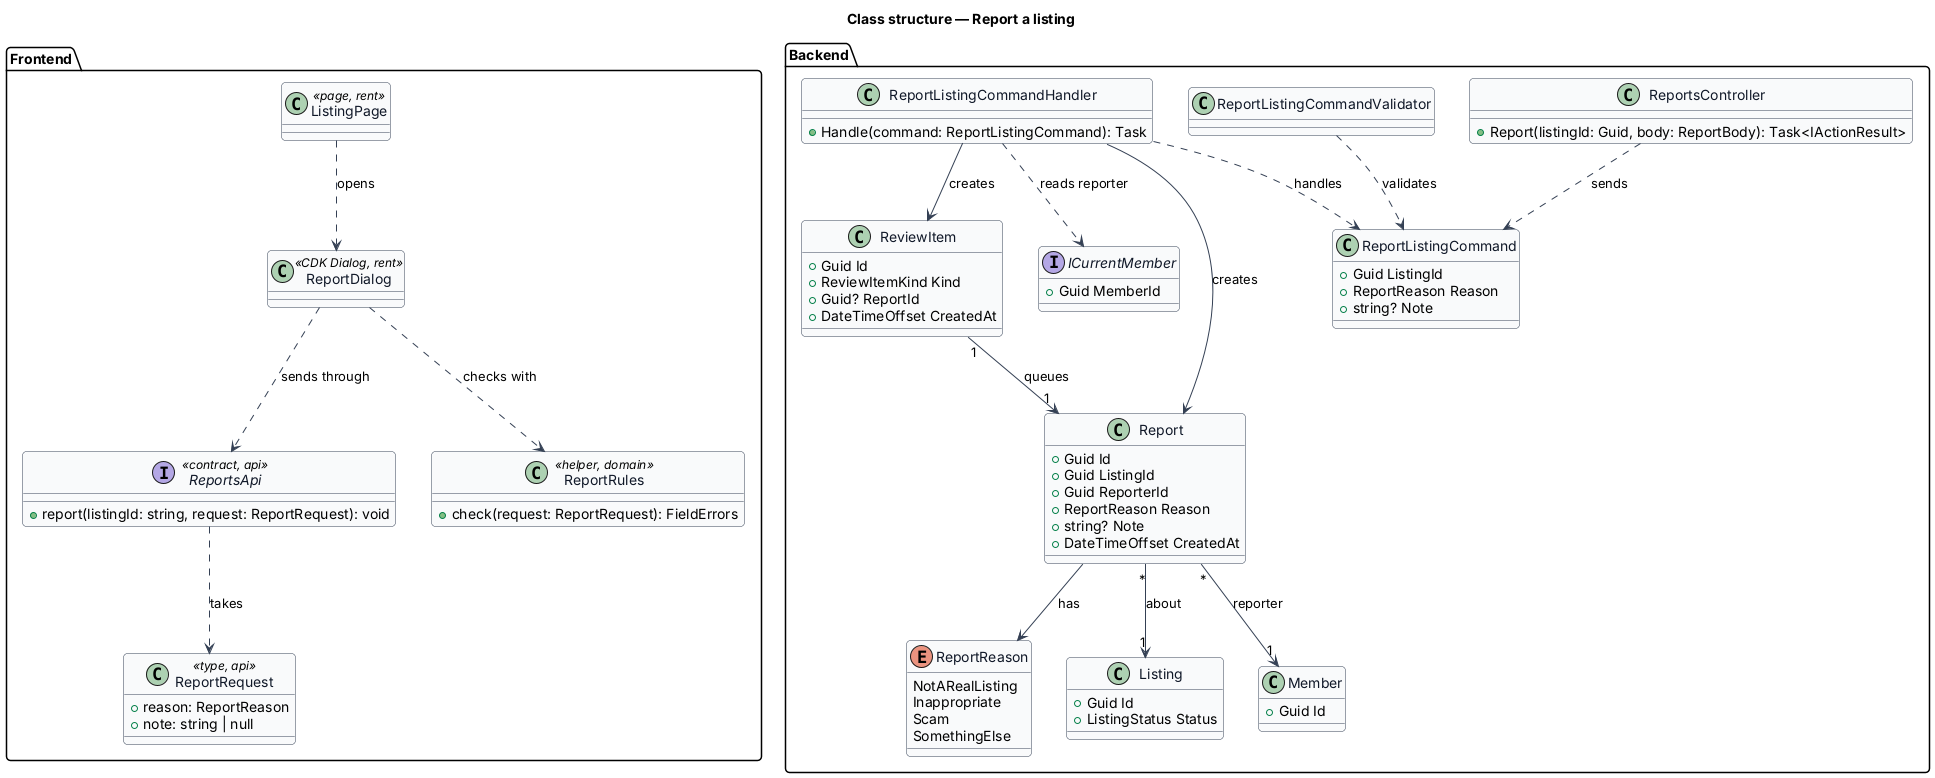

The diagram above was rendered by PlantUML. Its source (embedded in the PNG):
@startuml
' --- shared skin header ---
skinparam backgroundColor #FFFFFF
skinparam shadowing false
skinparam roundcorner 8
skinparam defaultFontName Arial
skinparam ArrowColor #344054
skinparam class {
  BorderColor #344054
  FontColor #101828
  BackgroundColor #F9FAFB
}
' --------------------------
title Class structure — Report a listing

package "Frontend" {
  class ReportRequest <<type, api>> {
    +reason: ReportReason
    +note: string | null
  }
  interface ReportsApi <<contract, api>> {
    +report(listingId: string, request: ReportRequest): void
  }
  class ReportRules <<helper, domain>> {
    +check(request: ReportRequest): FieldErrors
  }
  class ReportDialog <<CDK Dialog, rent>>
  class ListingPage <<page, rent>>
}

package "Backend" {
  class ReportsController {
    +Report(listingId: Guid, body: ReportBody): Task<IActionResult>
  }
  class ReportListingCommand {
    +Guid ListingId
    +ReportReason Reason
    +string? Note
  }
  class ReportListingCommandValidator
  class ReportListingCommandHandler {
    +Handle(command: ReportListingCommand): Task
  }
  class Report {
    +Guid Id
    +Guid ListingId
    +Guid ReporterId
    +ReportReason Reason
    +string? Note
    +DateTimeOffset CreatedAt
  }
  enum ReportReason {
    NotARealListing
    Inappropriate
    Scam
    SomethingElse
  }
  class ReviewItem {
    +Guid Id
    +ReviewItemKind Kind
    +Guid? ReportId
    +DateTimeOffset CreatedAt
  }
  class Listing {
    +Guid Id
    +ListingStatus Status
  }
  class Member {
    +Guid Id
  }
  interface ICurrentMember {
    +Guid MemberId
  }
}

ListingPage ..> ReportDialog : opens
ReportDialog ..> ReportRules : checks with
ReportDialog ..> ReportsApi : sends through
ReportsApi ..> ReportRequest : takes
ReportsController ..> ReportListingCommand : sends
ReportListingCommandValidator ..> ReportListingCommand : validates
ReportListingCommandHandler ..> ReportListingCommand : handles
ReportListingCommandHandler ..> ICurrentMember : reads reporter
ReportListingCommandHandler --> Report : creates
ReportListingCommandHandler --> ReviewItem : creates
Report "*" --> "1" Listing : about
Report "*" --> "1" Member : reporter
Report --> ReportReason : has
ReviewItem "1" --> "1" Report : queues
@enduml